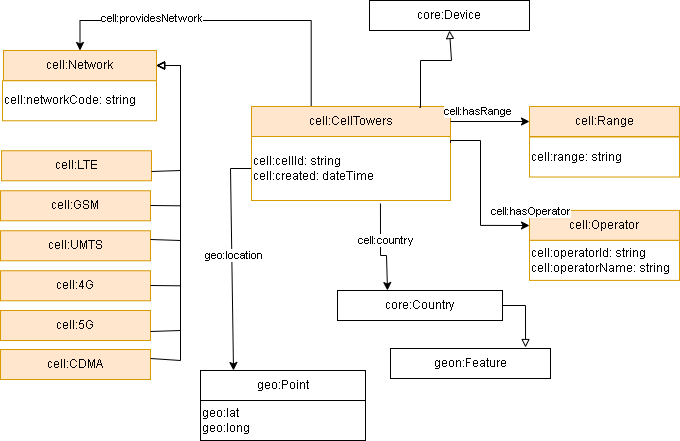

The diagram above was exported from draw.io. Its source (the exported page's mxGraphModel, read from the mxfile embedded in the PNG):
<mxGraphModel dx="2169" dy="2004" grid="1" gridSize="10" guides="1" tooltips="1" connect="1" arrows="1" fold="1" page="1" pageScale="1" pageWidth="827" pageHeight="1169" math="0" shadow="0">
  <root>
    <mxCell id="0" />
    <mxCell id="1" parent="0" />
    <mxCell id="snNHeXXywmE0DaOTKSkb-2" value="cell:Network" style="rounded=0;whiteSpace=wrap;html=1;snapToPoint=1;points=[[0.1,0],[0.2,0],[0.3,0],[0.4,0],[0.5,0],[0.6,0],[0.7,0],[0.8,0],[0.9,0],[0,0.1],[0,0.3],[0,0.5],[0,0.7],[0,0.9],[0.1,1],[0.2,1],[0.3,1],[0.4,1],[0.5,1],[0.6,1],[0.7,1],[0.8,1],[0.9,1],[1,0.1],[1,0.3],[1,0.5],[1,0.7],[1,0.9]];fillColor=#ffe6cc;strokeColor=#D79B00;shadow=0;" parent="1" vertex="1">
      <mxGeometry x="-557" y="-370" width="153" height="30" as="geometry" />
    </mxCell>
    <mxCell id="t8pC4BWFAhWbiUh7ZmZz-3" value="geon:Feature" style="rounded=0;whiteSpace=wrap;html=1;snapToPoint=1;points=[[0.1,0],[0.2,0],[0.3,0],[0.4,0],[0.5,0],[0.6,0],[0.7,0],[0.8,0],[0.9,0],[0,0.1],[0,0.3],[0,0.5],[0,0.7],[0,0.9],[0.1,1],[0.2,1],[0.3,1],[0.4,1],[0.5,1],[0.6,1],[0.7,1],[0.8,1],[0.9,1],[1,0.1],[1,0.3],[1,0.5],[1,0.7],[1,0.9]];fillColor=#FFFFFF;strokeColor=#000000;shadow=0;" parent="1" vertex="1">
      <mxGeometry x="-170" y="-72" width="160" height="30" as="geometry" />
    </mxCell>
    <mxCell id="lBWgM5R_8VgdtOISkiUa-12" value="" style="edgeStyle=orthogonalEdgeStyle;rounded=0;orthogonalLoop=1;jettySize=auto;html=1;entryX=0.5;entryY=0;entryDx=0;entryDy=0;exitX=0.3;exitY=0;exitDx=0;exitDy=0;" parent="1" source="N2ee76cKsbYP5vud3ppf-1" target="snNHeXXywmE0DaOTKSkb-2" edge="1">
      <mxGeometry relative="1" as="geometry">
        <mxPoint x="-540" y="-370" as="targetPoint" />
        <Array as="points">
          <mxPoint x="-249" y="-400" />
          <mxPoint x="-480" y="-400" />
        </Array>
      </mxGeometry>
    </mxCell>
    <mxCell id="lBWgM5R_8VgdtOISkiUa-13" value="cell:providesNetwork" style="edgeLabel;html=1;align=center;verticalAlign=middle;resizable=0;points=[];" parent="lBWgM5R_8VgdtOISkiUa-12" vertex="1" connectable="0">
      <mxGeometry x="0.4169" y="-3" relative="1" as="geometry">
        <mxPoint as="offset" />
      </mxGeometry>
    </mxCell>
    <mxCell id="N2ee76cKsbYP5vud3ppf-1" value="cell:CellTowers" style="rounded=0;whiteSpace=wrap;html=1;snapToPoint=1;points=[[0.1,0],[0.2,0],[0.3,0],[0.4,0],[0.5,0],[0.6,0],[0.7,0],[0.8,0],[0.9,0],[0,0.1],[0,0.3],[0,0.5],[0,0.7],[0,0.9],[0.1,1],[0.2,1],[0.3,1],[0.4,1],[0.5,1],[0.6,1],[0.7,1],[0.8,1],[0.9,1],[1,0.1],[1,0.3],[1,0.5],[1,0.7],[1,0.9]];fillColor=#ffe6cc;strokeColor=#d79b00;shadow=0;" parent="1" vertex="1">
      <mxGeometry x="-309" y="-314" width="199" height="30" as="geometry" />
    </mxCell>
    <mxCell id="lBWgM5R_8VgdtOISkiUa-20" value="" style="edgeStyle=orthogonalEdgeStyle;rounded=0;orthogonalLoop=1;jettySize=auto;html=1;exitX=0.648;exitY=1.047;exitDx=0;exitDy=0;exitPerimeter=0;" parent="1" source="N2ee76cKsbYP5vud3ppf-2" target="lBWgM5R_8VgdtOISkiUa-8" edge="1">
      <mxGeometry relative="1" as="geometry">
        <Array as="points">
          <mxPoint x="-180" y="-165" />
          <mxPoint x="-174" y="-165" />
        </Array>
      </mxGeometry>
    </mxCell>
    <mxCell id="lBWgM5R_8VgdtOISkiUa-21" value="cell:country" style="edgeLabel;html=1;align=center;verticalAlign=middle;resizable=0;points=[];" parent="lBWgM5R_8VgdtOISkiUa-20" vertex="1" connectable="0">
      <mxGeometry x="-0.2271" y="5" relative="1" as="geometry">
        <mxPoint as="offset" />
      </mxGeometry>
    </mxCell>
    <mxCell id="lBWgM5R_8VgdtOISkiUa-37" value="" style="edgeStyle=orthogonalEdgeStyle;rounded=0;orthogonalLoop=1;jettySize=auto;html=1;exitX=0;exitY=0.5;exitDx=0;exitDy=0;" parent="1" source="N2ee76cKsbYP5vud3ppf-2" target="lBWgM5R_8VgdtOISkiUa-7" edge="1">
      <mxGeometry relative="1" as="geometry">
        <mxPoint x="-464" y="-242" as="targetPoint" />
        <Array as="points">
          <mxPoint x="-330" y="-252" />
        </Array>
      </mxGeometry>
    </mxCell>
    <mxCell id="lBWgM5R_8VgdtOISkiUa-38" value="geo:location" style="edgeLabel;html=1;align=center;verticalAlign=middle;resizable=0;points=[];" parent="lBWgM5R_8VgdtOISkiUa-37" vertex="1" connectable="0">
      <mxGeometry x="-0.0277" y="1" relative="1" as="geometry">
        <mxPoint as="offset" />
      </mxGeometry>
    </mxCell>
    <mxCell id="lBWgM5R_8VgdtOISkiUa-41" value="" style="edgeStyle=orthogonalEdgeStyle;rounded=0;orthogonalLoop=1;jettySize=auto;html=1;" parent="1" source="N2ee76cKsbYP5vud3ppf-1" target="lBWgM5R_8VgdtOISkiUa-39" edge="1">
      <mxGeometry relative="1" as="geometry">
        <Array as="points">
          <mxPoint x="-30" y="-310" />
          <mxPoint x="-30" y="-299" />
        </Array>
      </mxGeometry>
    </mxCell>
    <mxCell id="lBWgM5R_8VgdtOISkiUa-42" value="cell:hasRange" style="edgeLabel;html=1;align=center;verticalAlign=middle;resizable=0;points=[];" parent="lBWgM5R_8VgdtOISkiUa-41" vertex="1" connectable="0">
      <mxGeometry x="-0.3543" y="-3" relative="1" as="geometry">
        <mxPoint y="-14" as="offset" />
      </mxGeometry>
    </mxCell>
    <mxCell id="N2ee76cKsbYP5vud3ppf-2" value="&lt;span&gt;&lt;br&gt;cell:cellId: string&lt;br&gt;cell:created: dateTime&lt;br&gt;&lt;br&gt;&lt;/span&gt;" style="rounded=0;whiteSpace=wrap;html=1;snapToPoint=1;points=[[0.1,0],[0.2,0],[0.3,0],[0.4,0],[0.5,0],[0.6,0],[0.7,0],[0.8,0],[0.9,0],[0,0.1],[0,0.3],[0,0.5],[0,0.7],[0,0.9],[0.1,1],[0.2,1],[0.3,1],[0.4,1],[0.5,1],[0.6,1],[0.7,1],[0.8,1],[0.9,1],[1,0.1],[1,0.3],[1,0.5],[1,0.7],[1,0.9]];align=left;strokeColor=#D79B00;" parent="1" vertex="1">
      <mxGeometry x="-309" y="-284" width="199" height="64" as="geometry" />
    </mxCell>
    <mxCell id="lBWgM5R_8VgdtOISkiUa-1" value="core:Device" style="rounded=0;whiteSpace=wrap;html=1;snapToPoint=1;points=[[0.1,0],[0.2,0],[0.3,0],[0.4,0],[0.5,0],[0.6,0],[0.7,0],[0.8,0],[0.9,0],[0,0.1],[0,0.3],[0,0.5],[0,0.7],[0,0.9],[0.1,1],[0.2,1],[0.3,1],[0.4,1],[0.5,1],[0.6,1],[0.7,1],[0.8,1],[0.9,1],[1,0.1],[1,0.3],[1,0.5],[1,0.7],[1,0.9]];fillColor=#FFFFFF;strokeColor=#000000;shadow=0;" parent="1" vertex="1">
      <mxGeometry x="-191" y="-420" width="160" height="30" as="geometry" />
    </mxCell>
    <mxCell id="lBWgM5R_8VgdtOISkiUa-7" value="geo:Point" style="rounded=0;whiteSpace=wrap;html=1;snapToPoint=1;points=[[0.1,0],[0.2,0],[0.3,0],[0.4,0],[0.5,0],[0.6,0],[0.7,0],[0.8,0],[0.9,0],[0,0.1],[0,0.3],[0,0.5],[0,0.7],[0,0.9],[0.1,1],[0.2,1],[0.3,1],[0.4,1],[0.5,1],[0.6,1],[0.7,1],[0.8,1],[0.9,1],[1,0.1],[1,0.3],[1,0.5],[1,0.7],[1,0.9]];fillColor=#FFFFFF;strokeColor=#000000;shadow=0;" parent="1" vertex="1">
      <mxGeometry x="-360" y="-50" width="165" height="30" as="geometry" />
    </mxCell>
    <mxCell id="lBWgM5R_8VgdtOISkiUa-8" value="core:Country" style="rounded=0;whiteSpace=wrap;html=1;snapToPoint=1;points=[[0.1,0],[0.2,0],[0.3,0],[0.4,0],[0.5,0],[0.6,0],[0.7,0],[0.8,0],[0.9,0],[0,0.1],[0,0.3],[0,0.5],[0,0.7],[0,0.9],[0.1,1],[0.2,1],[0.3,1],[0.4,1],[0.5,1],[0.6,1],[0.7,1],[0.8,1],[0.9,1],[1,0.1],[1,0.3],[1,0.5],[1,0.7],[1,0.9]];fillColor=#FFFFFF;strokeColor=#000000;shadow=0;" parent="1" vertex="1">
      <mxGeometry x="-223" y="-130" width="165" height="30" as="geometry" />
    </mxCell>
    <mxCell id="lBWgM5R_8VgdtOISkiUa-19" style="edgeStyle=orthogonalEdgeStyle;rounded=0;orthogonalLoop=1;jettySize=auto;html=1;fontSize=11;endArrow=block;endFill=0;exitX=0.844;exitY=0.033;exitDx=0;exitDy=0;exitPerimeter=0;" parent="1" source="N2ee76cKsbYP5vud3ppf-1" target="lBWgM5R_8VgdtOISkiUa-1" edge="1">
      <mxGeometry relative="1" as="geometry">
        <mxPoint x="-111" y="-300" as="sourcePoint" />
        <mxPoint x="-49" y="-350" as="targetPoint" />
        <Array as="points">
          <mxPoint x="-140" y="-313" />
          <mxPoint x="-140" y="-360" />
          <mxPoint x="-109" y="-360" />
        </Array>
      </mxGeometry>
    </mxCell>
    <mxCell id="lBWgM5R_8VgdtOISkiUa-22" value="&lt;span&gt;cell:networkCode: string&lt;br&gt;&lt;/span&gt;" style="rounded=0;whiteSpace=wrap;html=1;snapToPoint=1;points=[[0.1,0],[0.2,0],[0.3,0],[0.4,0],[0.5,0],[0.6,0],[0.7,0],[0.8,0],[0.9,0],[0,0.1],[0,0.3],[0,0.5],[0,0.7],[0,0.9],[0.1,1],[0.2,1],[0.3,1],[0.4,1],[0.5,1],[0.6,1],[0.7,1],[0.8,1],[0.9,1],[1,0.1],[1,0.3],[1,0.5],[1,0.7],[1,0.9]];align=left;strokeColor=#D79B00;" parent="1" vertex="1">
      <mxGeometry x="-558" y="-339.75" width="154" height="40" as="geometry" />
    </mxCell>
    <mxCell id="lBWgM5R_8VgdtOISkiUa-23" style="edgeStyle=orthogonalEdgeStyle;rounded=0;orthogonalLoop=1;jettySize=auto;html=1;fontSize=11;endArrow=block;endFill=0;exitX=1;exitY=0.5;exitDx=0;exitDy=0;entryX=0.844;entryY=-0.033;entryDx=0;entryDy=0;entryPerimeter=0;" parent="1" source="lBWgM5R_8VgdtOISkiUa-8" target="t8pC4BWFAhWbiUh7ZmZz-3" edge="1">
      <mxGeometry relative="1" as="geometry">
        <mxPoint x="-109" y="-34" as="sourcePoint" />
        <mxPoint x="-73" y="-110" as="targetPoint" />
        <Array as="points">
          <mxPoint x="-35" y="-115" />
        </Array>
      </mxGeometry>
    </mxCell>
    <mxCell id="lBWgM5R_8VgdtOISkiUa-39" value="cell:Range" style="rounded=0;whiteSpace=wrap;html=1;snapToPoint=1;points=[[0.1,0],[0.2,0],[0.3,0],[0.4,0],[0.5,0],[0.6,0],[0.7,0],[0.8,0],[0.9,0],[0,0.1],[0,0.3],[0,0.5],[0,0.7],[0,0.9],[0.1,1],[0.2,1],[0.3,1],[0.4,1],[0.5,1],[0.6,1],[0.7,1],[0.8,1],[0.9,1],[1,0.1],[1,0.3],[1,0.5],[1,0.7],[1,0.9]];fillColor=#ffe6cc;strokeColor=#d79b00;shadow=0;" parent="1" vertex="1">
      <mxGeometry x="-31" y="-314" width="150" height="30" as="geometry" />
    </mxCell>
    <mxCell id="lBWgM5R_8VgdtOISkiUa-40" value="&lt;span&gt;cell:range: string&lt;br&gt;&lt;/span&gt;" style="rounded=0;whiteSpace=wrap;html=1;snapToPoint=1;points=[[0.1,0],[0.2,0],[0.3,0],[0.4,0],[0.5,0],[0.6,0],[0.7,0],[0.8,0],[0.9,0],[0,0.1],[0,0.3],[0,0.5],[0,0.7],[0,0.9],[0.1,1],[0.2,1],[0.3,1],[0.4,1],[0.5,1],[0.6,1],[0.7,1],[0.8,1],[0.9,1],[1,0.1],[1,0.3],[1,0.5],[1,0.7],[1,0.9]];align=left;strokeColor=#D79B00;" parent="1" vertex="1">
      <mxGeometry x="-31" y="-283.5" width="150" height="40" as="geometry" />
    </mxCell>
    <mxCell id="lBWgM5R_8VgdtOISkiUa-43" value="&lt;span&gt;geo:lat&lt;br&gt;geo:long&lt;br&gt;&lt;/span&gt;" style="rounded=0;whiteSpace=wrap;html=1;snapToPoint=1;points=[[0.1,0],[0.2,0],[0.3,0],[0.4,0],[0.5,0],[0.6,0],[0.7,0],[0.8,0],[0.9,0],[0,0.1],[0,0.3],[0,0.5],[0,0.7],[0,0.9],[0.1,1],[0.2,1],[0.3,1],[0.4,1],[0.5,1],[0.6,1],[0.7,1],[0.8,1],[0.9,1],[1,0.1],[1,0.3],[1,0.5],[1,0.7],[1,0.9]];align=left;" parent="1" vertex="1">
      <mxGeometry x="-360" y="-20" width="165" height="40" as="geometry" />
    </mxCell>
    <mxCell id="FvZBYeOyouAdm5kxt9zf-3" value="cell:Operator" style="rounded=0;whiteSpace=wrap;html=1;snapToPoint=1;points=[[0.1,0],[0.2,0],[0.3,0],[0.4,0],[0.5,0],[0.6,0],[0.7,0],[0.8,0],[0.9,0],[0,0.1],[0,0.3],[0,0.5],[0,0.7],[0,0.9],[0.1,1],[0.2,1],[0.3,1],[0.4,1],[0.5,1],[0.6,1],[0.7,1],[0.8,1],[0.9,1],[1,0.1],[1,0.3],[1,0.5],[1,0.7],[1,0.9]];fillColor=#ffe6cc;strokeColor=#d79b00;shadow=0;" parent="1" vertex="1">
      <mxGeometry x="-31" y="-210.1" width="150" height="30" as="geometry" />
    </mxCell>
    <mxCell id="FvZBYeOyouAdm5kxt9zf-5" value="" style="edgeStyle=orthogonalEdgeStyle;rounded=0;orthogonalLoop=1;jettySize=auto;html=1;exitX=1;exitY=0.1;exitDx=0;exitDy=0;" parent="1" source="N2ee76cKsbYP5vud3ppf-2" target="FvZBYeOyouAdm5kxt9zf-3" edge="1">
      <mxGeometry relative="1" as="geometry">
        <mxPoint x="-29" y="-227" as="sourcePoint" />
        <mxPoint x="71" y="-250" as="targetPoint" />
        <Array as="points">
          <mxPoint x="-110" y="-280" />
          <mxPoint x="-80" y="-280" />
        </Array>
      </mxGeometry>
    </mxCell>
    <mxCell id="FvZBYeOyouAdm5kxt9zf-6" value="cell:hasOperator" style="edgeLabel;html=1;align=center;verticalAlign=middle;resizable=0;points=[];" parent="FvZBYeOyouAdm5kxt9zf-5" vertex="1" connectable="0">
      <mxGeometry x="-0.3543" y="-3" relative="1" as="geometry">
        <mxPoint x="52" y="49" as="offset" />
      </mxGeometry>
    </mxCell>
    <mxCell id="FvZBYeOyouAdm5kxt9zf-7" value="&lt;span&gt;cell:operatorId: string&lt;br&gt;cell:operatorName: string&lt;br&gt;&lt;/span&gt;" style="rounded=0;whiteSpace=wrap;html=1;snapToPoint=1;points=[[0.1,0],[0.2,0],[0.3,0],[0.4,0],[0.5,0],[0.6,0],[0.7,0],[0.8,0],[0.9,0],[0,0.1],[0,0.3],[0,0.5],[0,0.7],[0,0.9],[0.1,1],[0.2,1],[0.3,1],[0.4,1],[0.5,1],[0.6,1],[0.7,1],[0.8,1],[0.9,1],[1,0.1],[1,0.3],[1,0.5],[1,0.7],[1,0.9]];align=left;strokeColor=#D79B00;" parent="1" vertex="1">
      <mxGeometry x="-31" y="-180.1" width="150" height="40" as="geometry" />
    </mxCell>
    <mxCell id="FvZBYeOyouAdm5kxt9zf-9" value="cell:LTE" style="rounded=0;whiteSpace=wrap;html=1;snapToPoint=1;points=[[0.1,0],[0.2,0],[0.3,0],[0.4,0],[0.5,0],[0.6,0],[0.7,0],[0.8,0],[0.9,0],[0,0.1],[0,0.3],[0,0.5],[0,0.7],[0,0.9],[0.1,1],[0.2,1],[0.3,1],[0.4,1],[0.5,1],[0.6,1],[0.7,1],[0.8,1],[0.9,1],[1,0.1],[1,0.3],[1,0.5],[1,0.7],[1,0.9]];fillColor=#ffe6cc;strokeColor=#d79b00;shadow=0;" parent="1" vertex="1">
      <mxGeometry x="-559" y="-269.75" width="150" height="30" as="geometry" />
    </mxCell>
    <mxCell id="FvZBYeOyouAdm5kxt9zf-10" value="cell:GSM" style="rounded=0;whiteSpace=wrap;html=1;snapToPoint=1;points=[[0.1,0],[0.2,0],[0.3,0],[0.4,0],[0.5,0],[0.6,0],[0.7,0],[0.8,0],[0.9,0],[0,0.1],[0,0.3],[0,0.5],[0,0.7],[0,0.9],[0.1,1],[0.2,1],[0.3,1],[0.4,1],[0.5,1],[0.6,1],[0.7,1],[0.8,1],[0.9,1],[1,0.1],[1,0.3],[1,0.5],[1,0.7],[1,0.9]];fillColor=#ffe6cc;strokeColor=#d79b00;shadow=0;" parent="1" vertex="1">
      <mxGeometry x="-560" y="-229.75" width="150" height="30" as="geometry" />
    </mxCell>
    <mxCell id="FvZBYeOyouAdm5kxt9zf-11" value="cell:UMTS" style="rounded=0;whiteSpace=wrap;html=1;snapToPoint=1;points=[[0.1,0],[0.2,0],[0.3,0],[0.4,0],[0.5,0],[0.6,0],[0.7,0],[0.8,0],[0.9,0],[0,0.1],[0,0.3],[0,0.5],[0,0.7],[0,0.9],[0.1,1],[0.2,1],[0.3,1],[0.4,1],[0.5,1],[0.6,1],[0.7,1],[0.8,1],[0.9,1],[1,0.1],[1,0.3],[1,0.5],[1,0.7],[1,0.9]];fillColor=#ffe6cc;strokeColor=#d79b00;shadow=0;" parent="1" vertex="1">
      <mxGeometry x="-560" y="-189.75" width="150" height="30" as="geometry" />
    </mxCell>
    <mxCell id="FvZBYeOyouAdm5kxt9zf-13" value="cell:4G" style="rounded=0;whiteSpace=wrap;html=1;snapToPoint=1;points=[[0.1,0],[0.2,0],[0.3,0],[0.4,0],[0.5,0],[0.6,0],[0.7,0],[0.8,0],[0.9,0],[0,0.1],[0,0.3],[0,0.5],[0,0.7],[0,0.9],[0.1,1],[0.2,1],[0.3,1],[0.4,1],[0.5,1],[0.6,1],[0.7,1],[0.8,1],[0.9,1],[1,0.1],[1,0.3],[1,0.5],[1,0.7],[1,0.9]];fillColor=#ffe6cc;strokeColor=#d79b00;shadow=0;" parent="1" vertex="1">
      <mxGeometry x="-560" y="-149.75" width="150" height="30" as="geometry" />
    </mxCell>
    <mxCell id="FvZBYeOyouAdm5kxt9zf-17" value="cell:5G" style="rounded=0;whiteSpace=wrap;html=1;snapToPoint=1;points=[[0.1,0],[0.2,0],[0.3,0],[0.4,0],[0.5,0],[0.6,0],[0.7,0],[0.8,0],[0.9,0],[0,0.1],[0,0.3],[0,0.5],[0,0.7],[0,0.9],[0.1,1],[0.2,1],[0.3,1],[0.4,1],[0.5,1],[0.6,1],[0.7,1],[0.8,1],[0.9,1],[1,0.1],[1,0.3],[1,0.5],[1,0.7],[1,0.9]];fillColor=#ffe6cc;strokeColor=#d79b00;shadow=0;" parent="1" vertex="1">
      <mxGeometry x="-560" y="-110" width="150" height="30" as="geometry" />
    </mxCell>
    <mxCell id="FvZBYeOyouAdm5kxt9zf-19" value="cell:CDMA" style="rounded=0;whiteSpace=wrap;html=1;snapToPoint=1;points=[[0.1,0],[0.2,0],[0.3,0],[0.4,0],[0.5,0],[0.6,0],[0.7,0],[0.8,0],[0.9,0],[0,0.1],[0,0.3],[0,0.5],[0,0.7],[0,0.9],[0.1,1],[0.2,1],[0.3,1],[0.4,1],[0.5,1],[0.6,1],[0.7,1],[0.8,1],[0.9,1],[1,0.1],[1,0.3],[1,0.5],[1,0.7],[1,0.9]];fillColor=#ffe6cc;strokeColor=#d79b00;shadow=0;" parent="1" vertex="1">
      <mxGeometry x="-560" y="-71" width="150" height="30" as="geometry" />
    </mxCell>
    <mxCell id="FvZBYeOyouAdm5kxt9zf-20" style="edgeStyle=orthogonalEdgeStyle;rounded=0;orthogonalLoop=1;jettySize=auto;html=1;fontSize=11;endArrow=block;endFill=0;" parent="1" source="FvZBYeOyouAdm5kxt9zf-9" target="snNHeXXywmE0DaOTKSkb-2" edge="1">
      <mxGeometry relative="1" as="geometry">
        <mxPoint x="-330" y="-245.75" as="sourcePoint" />
        <mxPoint x="-296" y="-159.75" as="targetPoint" />
        <Array as="points">
          <mxPoint x="-380" y="-250" />
          <mxPoint x="-380" y="-355" />
        </Array>
      </mxGeometry>
    </mxCell>
    <mxCell id="FvZBYeOyouAdm5kxt9zf-21" style="edgeStyle=orthogonalEdgeStyle;rounded=0;orthogonalLoop=1;jettySize=auto;html=1;fontSize=11;endArrow=block;endFill=0;" parent="1" source="FvZBYeOyouAdm5kxt9zf-10" target="snNHeXXywmE0DaOTKSkb-2" edge="1">
      <mxGeometry relative="1" as="geometry">
        <mxPoint x="-410" y="-215" as="sourcePoint" />
        <mxPoint x="-404" y="-355" as="targetPoint" />
        <Array as="points">
          <mxPoint x="-380" y="-215" />
          <mxPoint x="-380" y="-355" />
        </Array>
      </mxGeometry>
    </mxCell>
    <mxCell id="FvZBYeOyouAdm5kxt9zf-22" style="edgeStyle=orthogonalEdgeStyle;rounded=0;orthogonalLoop=1;jettySize=auto;html=1;fontSize=11;endArrow=block;endFill=0;" parent="1" source="FvZBYeOyouAdm5kxt9zf-11" target="snNHeXXywmE0DaOTKSkb-2" edge="1">
      <mxGeometry relative="1" as="geometry">
        <mxPoint x="-404" y="-180" as="sourcePoint" />
        <mxPoint x="-398" y="-320" as="targetPoint" />
        <Array as="points">
          <mxPoint x="-380" y="-180" />
          <mxPoint x="-380" y="-355" />
        </Array>
      </mxGeometry>
    </mxCell>
    <mxCell id="FvZBYeOyouAdm5kxt9zf-23" style="edgeStyle=orthogonalEdgeStyle;rounded=0;orthogonalLoop=1;jettySize=auto;html=1;fontSize=11;endArrow=block;endFill=0;" parent="1" source="FvZBYeOyouAdm5kxt9zf-13" target="snNHeXXywmE0DaOTKSkb-2" edge="1">
      <mxGeometry relative="1" as="geometry">
        <mxPoint x="-404" y="-136.25" as="sourcePoint" />
        <mxPoint x="-398" y="-310.25" as="targetPoint" />
        <Array as="points">
          <mxPoint x="-380" y="-135" />
          <mxPoint x="-380" y="-355" />
        </Array>
      </mxGeometry>
    </mxCell>
    <mxCell id="FvZBYeOyouAdm5kxt9zf-24" style="edgeStyle=orthogonalEdgeStyle;rounded=0;orthogonalLoop=1;jettySize=auto;html=1;fontSize=11;endArrow=block;endFill=0;" parent="1" source="FvZBYeOyouAdm5kxt9zf-17" target="snNHeXXywmE0DaOTKSkb-2" edge="1">
      <mxGeometry relative="1" as="geometry">
        <mxPoint x="-430" y="-100" as="sourcePoint" />
        <mxPoint x="-398" y="-320" as="targetPoint" />
        <Array as="points">
          <mxPoint x="-380" y="-90" />
          <mxPoint x="-380" y="-355" />
        </Array>
      </mxGeometry>
    </mxCell>
    <mxCell id="FvZBYeOyouAdm5kxt9zf-25" style="edgeStyle=orthogonalEdgeStyle;rounded=0;orthogonalLoop=1;jettySize=auto;html=1;fontSize=11;endArrow=block;endFill=0;" parent="1" source="FvZBYeOyouAdm5kxt9zf-19" target="snNHeXXywmE0DaOTKSkb-2" edge="1">
      <mxGeometry relative="1" as="geometry">
        <mxPoint x="-430" y="-60" as="sourcePoint" />
        <mxPoint x="-398" y="-315" as="targetPoint" />
        <Array as="points">
          <mxPoint x="-380" y="-60" />
          <mxPoint x="-380" y="-355" />
        </Array>
      </mxGeometry>
    </mxCell>
  </root>
</mxGraphModel>